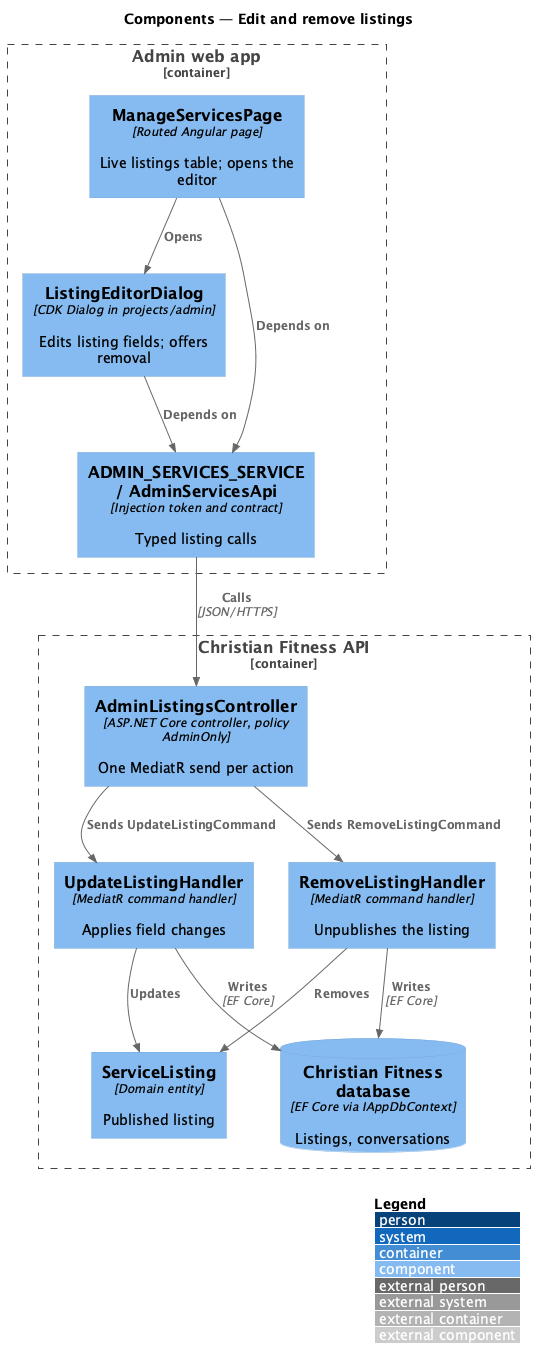

The diagram above was rendered by PlantUML. Its source (embedded in the PNG):
@startuml
!include <C4/C4_Component>
LAYOUT_WITH_LEGEND()
title Components — Edit and remove listings

Container_Boundary(fe, "Admin web app") {
  Component(page, "ManageServicesPage", "Routed Angular page", "Live listings table; opens the editor")
  Component(dlg, "ListingEditorDialog", "CDK Dialog in projects/admin", "Edits listing fields; offers removal")
  Component(svc, "ADMIN_SERVICES_SERVICE / AdminServicesApi", "Injection token and contract", "Typed listing calls")
}
Container_Boundary(api, "Christian Fitness API") {
  Component(ctrl, "AdminListingsController", "ASP.NET Core controller, policy AdminOnly", "One MediatR send per action")
  Component(up, "UpdateListingHandler", "MediatR command handler", "Applies field changes")
  Component(rm, "RemoveListingHandler", "MediatR command handler", "Unpublishes the listing")
  Component(ent, "ServiceListing", "Domain entity", "Published listing")
  ComponentDb(db, "Christian Fitness database", "EF Core via IAppDbContext", "Listings, conversations")
}
Rel(page, dlg, "Opens")
Rel(page, svc, "Depends on")
Rel(dlg, svc, "Depends on")
Rel(svc, ctrl, "Calls", "JSON/HTTPS")
Rel(ctrl, up, "Sends UpdateListingCommand")
Rel(ctrl, rm, "Sends RemoveListingCommand")
Rel(up, ent, "Updates")
Rel(rm, ent, "Removes")
Rel(up, db, "Writes", "EF Core")
Rel(rm, db, "Writes", "EF Core")
@enduml